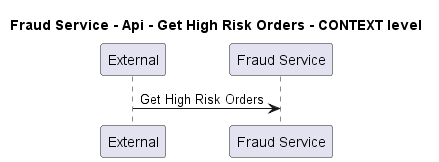

The diagram above was rendered by PlantUML. Its source (embedded in the PNG):
@startuml
!pragma layout smetana

title Fraud Service - Api - Get High Risk Orders - CONTEXT level

participant "External" as C4InterFlow.SoftwareSystems.ExternalSystem
participant "Fraud Service" as ECommercePlatform.SoftwareSystems.FraudService

C4InterFlow.SoftwareSystems.ExternalSystem -> ECommercePlatform.SoftwareSystems.FraudService : Get High Risk Orders


@enduml